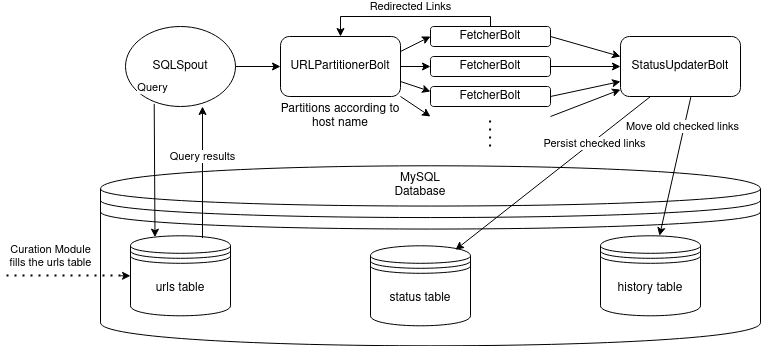

The diagram above was exported from draw.io. Its source (the exported page's mxGraphModel, read from the mxfile embedded in the PNG):
<mxGraphModel dx="1708" dy="496" grid="1" gridSize="10" guides="1" tooltips="1" connect="1" arrows="1" fold="1" page="1" pageScale="1" pageWidth="850" pageHeight="1100" math="0" shadow="0">
  <root>
    <mxCell id="0" />
    <mxCell id="1" parent="0" />
    <mxCell id="UooMnov3ikq3A77YDkDs-1" value="&lt;div&gt;SQLSpout&lt;/div&gt;" style="ellipse;whiteSpace=wrap;html=1;" vertex="1" parent="1">
      <mxGeometry x="125" y="150" width="110" height="80" as="geometry" />
    </mxCell>
    <mxCell id="UooMnov3ikq3A77YDkDs-2" value="" style="shape=datastore;whiteSpace=wrap;html=1;" vertex="1" parent="1">
      <mxGeometry x="100" y="289.3" width="660" height="180" as="geometry" />
    </mxCell>
    <mxCell id="UooMnov3ikq3A77YDkDs-3" value="urls table" style="shape=datastore;whiteSpace=wrap;html=1;" vertex="1" parent="1">
      <mxGeometry x="130" y="359.3" width="100" height="80" as="geometry" />
    </mxCell>
    <mxCell id="UooMnov3ikq3A77YDkDs-6" value="status table" style="shape=datastore;whiteSpace=wrap;html=1;" vertex="1" parent="1">
      <mxGeometry x="370" y="369.3" width="100" height="80" as="geometry" />
    </mxCell>
    <mxCell id="UooMnov3ikq3A77YDkDs-7" value="history table" style="shape=datastore;whiteSpace=wrap;html=1;" vertex="1" parent="1">
      <mxGeometry x="600" y="359.3" width="100" height="80" as="geometry" />
    </mxCell>
    <mxCell id="UooMnov3ikq3A77YDkDs-8" value="MySQL Database" style="text;html=1;strokeColor=none;fillColor=none;align=center;verticalAlign=middle;whiteSpace=wrap;rounded=0;" vertex="1" parent="1">
      <mxGeometry x="400" y="299.3" width="40" height="20" as="geometry" />
    </mxCell>
    <mxCell id="UooMnov3ikq3A77YDkDs-9" value="" style="endArrow=classic;html=1;exitX=0.72;exitY=0.029;exitDx=0;exitDy=0;exitPerimeter=0;" edge="1" parent="1" source="UooMnov3ikq3A77YDkDs-3">
      <mxGeometry width="50" height="50" relative="1" as="geometry">
        <mxPoint x="180" y="452" as="sourcePoint" />
        <mxPoint x="202" y="230" as="targetPoint" />
      </mxGeometry>
    </mxCell>
    <mxCell id="UooMnov3ikq3A77YDkDs-10" value="Query results" style="edgeLabel;html=1;align=center;verticalAlign=middle;resizable=0;points=[];" vertex="1" connectable="0" parent="UooMnov3ikq3A77YDkDs-9">
      <mxGeometry x="0.2432" relative="1" as="geometry">
        <mxPoint as="offset" />
      </mxGeometry>
    </mxCell>
    <mxCell id="UooMnov3ikq3A77YDkDs-11" value="" style="endArrow=none;dashed=1;html=1;dashPattern=1 3;strokeWidth=2;" edge="1" parent="1">
      <mxGeometry width="50" height="50" relative="1" as="geometry">
        <mxPoint x="120" y="398.88" as="sourcePoint" />
        <mxPoint y="398.88" as="targetPoint" />
      </mxGeometry>
    </mxCell>
    <mxCell id="UooMnov3ikq3A77YDkDs-13" value="&lt;div&gt;Curation Module &lt;br&gt;&lt;/div&gt;&lt;div&gt;fills the urls table&lt;/div&gt;" style="edgeLabel;html=1;align=center;verticalAlign=middle;resizable=0;points=[];" vertex="1" connectable="0" parent="UooMnov3ikq3A77YDkDs-11">
      <mxGeometry x="-0.2417" y="-3" relative="1" as="geometry">
        <mxPoint x="-24.17" y="-16.58" as="offset" />
      </mxGeometry>
    </mxCell>
    <mxCell id="UooMnov3ikq3A77YDkDs-12" value="" style="endArrow=classic;html=1;entryX=0;entryY=0.5;entryDx=0;entryDy=0;" edge="1" parent="1" target="UooMnov3ikq3A77YDkDs-3">
      <mxGeometry width="50" height="50" relative="1" as="geometry">
        <mxPoint x="120" y="399.3" as="sourcePoint" />
        <mxPoint x="450" y="209.3" as="targetPoint" />
      </mxGeometry>
    </mxCell>
    <mxCell id="UooMnov3ikq3A77YDkDs-14" value="" style="endArrow=classic;html=1;exitX=0.261;exitY=0.967;exitDx=0;exitDy=0;exitPerimeter=0;entryX=0.245;entryY=0.017;entryDx=0;entryDy=0;entryPerimeter=0;" edge="1" parent="1" source="UooMnov3ikq3A77YDkDs-1" target="UooMnov3ikq3A77YDkDs-3">
      <mxGeometry width="50" height="50" relative="1" as="geometry">
        <mxPoint x="350" y="410" as="sourcePoint" />
        <mxPoint x="154" y="450" as="targetPoint" />
      </mxGeometry>
    </mxCell>
    <mxCell id="UooMnov3ikq3A77YDkDs-15" value="Query" style="edgeLabel;html=1;align=center;verticalAlign=middle;resizable=0;points=[];" vertex="1" connectable="0" parent="UooMnov3ikq3A77YDkDs-14">
      <mxGeometry x="0.1076" y="-3" relative="1" as="geometry">
        <mxPoint y="-90.7" as="offset" />
      </mxGeometry>
    </mxCell>
    <mxCell id="UooMnov3ikq3A77YDkDs-17" value="URLPartitionerBolt" style="rounded=1;whiteSpace=wrap;html=1;" vertex="1" parent="1">
      <mxGeometry x="280" y="160" width="120" height="60" as="geometry" />
    </mxCell>
    <mxCell id="UooMnov3ikq3A77YDkDs-21" style="edgeStyle=orthogonalEdgeStyle;rounded=0;orthogonalLoop=1;jettySize=auto;html=1;entryX=0.5;entryY=0;entryDx=0;entryDy=0;" edge="1" parent="1" source="UooMnov3ikq3A77YDkDs-18" target="UooMnov3ikq3A77YDkDs-17">
      <mxGeometry relative="1" as="geometry">
        <mxPoint x="340" y="130" as="targetPoint" />
        <Array as="points">
          <mxPoint x="490" y="140" />
          <mxPoint x="340" y="140" />
        </Array>
      </mxGeometry>
    </mxCell>
    <mxCell id="UooMnov3ikq3A77YDkDs-30" value="Redirected Links" style="edgeLabel;html=1;align=center;verticalAlign=middle;resizable=0;points=[];" vertex="1" connectable="0" parent="UooMnov3ikq3A77YDkDs-21">
      <mxGeometry x="0.0426" y="1" relative="1" as="geometry">
        <mxPoint x="4.17" y="-11" as="offset" />
      </mxGeometry>
    </mxCell>
    <mxCell id="UooMnov3ikq3A77YDkDs-18" value="FetcherBolt" style="rounded=1;whiteSpace=wrap;html=1;" vertex="1" parent="1">
      <mxGeometry x="430" y="150" width="120" height="20" as="geometry" />
    </mxCell>
    <mxCell id="UooMnov3ikq3A77YDkDs-19" value="StatusUpdaterBolt" style="rounded=1;whiteSpace=wrap;html=1;" vertex="1" parent="1">
      <mxGeometry x="620" y="160" width="120" height="60" as="geometry" />
    </mxCell>
    <mxCell id="UooMnov3ikq3A77YDkDs-20" value="" style="endArrow=classic;html=1;exitX=1;exitY=0.5;exitDx=0;exitDy=0;entryX=0;entryY=0.5;entryDx=0;entryDy=0;" edge="1" parent="1" source="UooMnov3ikq3A77YDkDs-1" target="UooMnov3ikq3A77YDkDs-17">
      <mxGeometry width="50" height="50" relative="1" as="geometry">
        <mxPoint x="350" y="380" as="sourcePoint" />
        <mxPoint x="400" y="330" as="targetPoint" />
      </mxGeometry>
    </mxCell>
    <mxCell id="UooMnov3ikq3A77YDkDs-22" value="FetcherBolt" style="rounded=1;whiteSpace=wrap;html=1;" vertex="1" parent="1">
      <mxGeometry x="430" y="180" width="120" height="20" as="geometry" />
    </mxCell>
    <mxCell id="UooMnov3ikq3A77YDkDs-23" value="FetcherBolt" style="rounded=1;whiteSpace=wrap;html=1;" vertex="1" parent="1">
      <mxGeometry x="430" y="210" width="120" height="20" as="geometry" />
    </mxCell>
    <mxCell id="UooMnov3ikq3A77YDkDs-24" value="" style="endArrow=none;dashed=1;html=1;dashPattern=1 3;strokeWidth=2;" edge="1" parent="1">
      <mxGeometry width="50" height="50" relative="1" as="geometry">
        <mxPoint x="489.58" y="270" as="sourcePoint" />
        <mxPoint x="489.58" y="240" as="targetPoint" />
      </mxGeometry>
    </mxCell>
    <mxCell id="UooMnov3ikq3A77YDkDs-25" value="" style="endArrow=classic;html=1;entryX=0;entryY=0.5;entryDx=0;entryDy=0;exitX=1;exitY=0.25;exitDx=0;exitDy=0;" edge="1" parent="1" source="UooMnov3ikq3A77YDkDs-17" target="UooMnov3ikq3A77YDkDs-18">
      <mxGeometry width="50" height="50" relative="1" as="geometry">
        <mxPoint x="350" y="380" as="sourcePoint" />
        <mxPoint x="400" y="330" as="targetPoint" />
      </mxGeometry>
    </mxCell>
    <mxCell id="UooMnov3ikq3A77YDkDs-26" value="" style="endArrow=classic;html=1;entryX=0;entryY=0.5;entryDx=0;entryDy=0;exitX=1;exitY=0.5;exitDx=0;exitDy=0;" edge="1" parent="1" source="UooMnov3ikq3A77YDkDs-17" target="UooMnov3ikq3A77YDkDs-22">
      <mxGeometry width="50" height="50" relative="1" as="geometry">
        <mxPoint x="410" y="185" as="sourcePoint" />
        <mxPoint x="440" y="180" as="targetPoint" />
      </mxGeometry>
    </mxCell>
    <mxCell id="UooMnov3ikq3A77YDkDs-27" value="" style="endArrow=classic;html=1;entryX=0;entryY=0.25;entryDx=0;entryDy=0;exitX=1;exitY=0.75;exitDx=0;exitDy=0;" edge="1" parent="1" source="UooMnov3ikq3A77YDkDs-17" target="UooMnov3ikq3A77YDkDs-23">
      <mxGeometry width="50" height="50" relative="1" as="geometry">
        <mxPoint x="410" y="200" as="sourcePoint" />
        <mxPoint x="440" y="205" as="targetPoint" />
      </mxGeometry>
    </mxCell>
    <mxCell id="UooMnov3ikq3A77YDkDs-28" value="" style="endArrow=classic;html=1;exitX=1;exitY=1;exitDx=0;exitDy=0;" edge="1" parent="1" source="UooMnov3ikq3A77YDkDs-17">
      <mxGeometry width="50" height="50" relative="1" as="geometry">
        <mxPoint x="420" y="210" as="sourcePoint" />
        <mxPoint x="430" y="240" as="targetPoint" />
      </mxGeometry>
    </mxCell>
    <mxCell id="UooMnov3ikq3A77YDkDs-31" value="Partitions according to host name" style="text;html=1;strokeColor=none;fillColor=none;align=center;verticalAlign=middle;whiteSpace=wrap;rounded=0;" vertex="1" parent="1">
      <mxGeometry x="270" y="230" width="140" height="20" as="geometry" />
    </mxCell>
    <mxCell id="UooMnov3ikq3A77YDkDs-35" value="" style="endArrow=classic;html=1;entryX=0;entryY=0.5;entryDx=0;entryDy=0;exitX=1;exitY=0.5;exitDx=0;exitDy=0;" edge="1" parent="1" source="UooMnov3ikq3A77YDkDs-18">
      <mxGeometry width="50" height="50" relative="1" as="geometry">
        <mxPoint x="590" y="195" as="sourcePoint" />
        <mxPoint x="620" y="180" as="targetPoint" />
      </mxGeometry>
    </mxCell>
    <mxCell id="UooMnov3ikq3A77YDkDs-37" value="" style="endArrow=classic;html=1;exitX=1;exitY=0.5;exitDx=0;exitDy=0;" edge="1" parent="1" source="UooMnov3ikq3A77YDkDs-22">
      <mxGeometry width="50" height="50" relative="1" as="geometry">
        <mxPoint x="560" y="170" as="sourcePoint" />
        <mxPoint x="620" y="190" as="targetPoint" />
      </mxGeometry>
    </mxCell>
    <mxCell id="UooMnov3ikq3A77YDkDs-38" value="" style="endArrow=classic;html=1;exitX=1;exitY=0.5;exitDx=0;exitDy=0;entryX=0;entryY=0.75;entryDx=0;entryDy=0;" edge="1" parent="1" source="UooMnov3ikq3A77YDkDs-23" target="UooMnov3ikq3A77YDkDs-19">
      <mxGeometry width="50" height="50" relative="1" as="geometry">
        <mxPoint x="560" y="200" as="sourcePoint" />
        <mxPoint x="630" y="200" as="targetPoint" />
      </mxGeometry>
    </mxCell>
    <mxCell id="UooMnov3ikq3A77YDkDs-39" value="" style="endArrow=classic;html=1;" edge="1" parent="1" target="UooMnov3ikq3A77YDkDs-19">
      <mxGeometry width="50" height="50" relative="1" as="geometry">
        <mxPoint x="550" y="240" as="sourcePoint" />
        <mxPoint x="630" y="215" as="targetPoint" />
      </mxGeometry>
    </mxCell>
    <mxCell id="UooMnov3ikq3A77YDkDs-40" value="" style="endArrow=classic;html=1;entryX=0.85;entryY=0.05;entryDx=0;entryDy=0;exitX=0.25;exitY=1;exitDx=0;exitDy=0;entryPerimeter=0;" edge="1" parent="1" source="UooMnov3ikq3A77YDkDs-19" target="UooMnov3ikq3A77YDkDs-6">
      <mxGeometry width="50" height="50" relative="1" as="geometry">
        <mxPoint x="400" y="410" as="sourcePoint" />
        <mxPoint x="450" y="360" as="targetPoint" />
      </mxGeometry>
    </mxCell>
    <mxCell id="UooMnov3ikq3A77YDkDs-41" value="Persist checked links" style="edgeLabel;html=1;align=center;verticalAlign=middle;resizable=0;points=[];" vertex="1" connectable="0" parent="UooMnov3ikq3A77YDkDs-40">
      <mxGeometry x="-0.407" y="2" relative="1" as="geometry">
        <mxPoint as="offset" />
      </mxGeometry>
    </mxCell>
    <mxCell id="UooMnov3ikq3A77YDkDs-42" value="" style="endArrow=classic;html=1;exitX=0.586;exitY=1.011;exitDx=0;exitDy=0;exitPerimeter=0;" edge="1" parent="1" source="UooMnov3ikq3A77YDkDs-19" target="UooMnov3ikq3A77YDkDs-7">
      <mxGeometry width="50" height="50" relative="1" as="geometry">
        <mxPoint x="400" y="410" as="sourcePoint" />
        <mxPoint x="450" y="360" as="targetPoint" />
      </mxGeometry>
    </mxCell>
    <mxCell id="UooMnov3ikq3A77YDkDs-43" value="Move old checked links" style="edgeLabel;html=1;align=center;verticalAlign=middle;resizable=0;points=[];" vertex="1" connectable="0" parent="UooMnov3ikq3A77YDkDs-42">
      <mxGeometry x="-0.4225" relative="1" as="geometry">
        <mxPoint y="-10.49" as="offset" />
      </mxGeometry>
    </mxCell>
  </root>
</mxGraphModel>